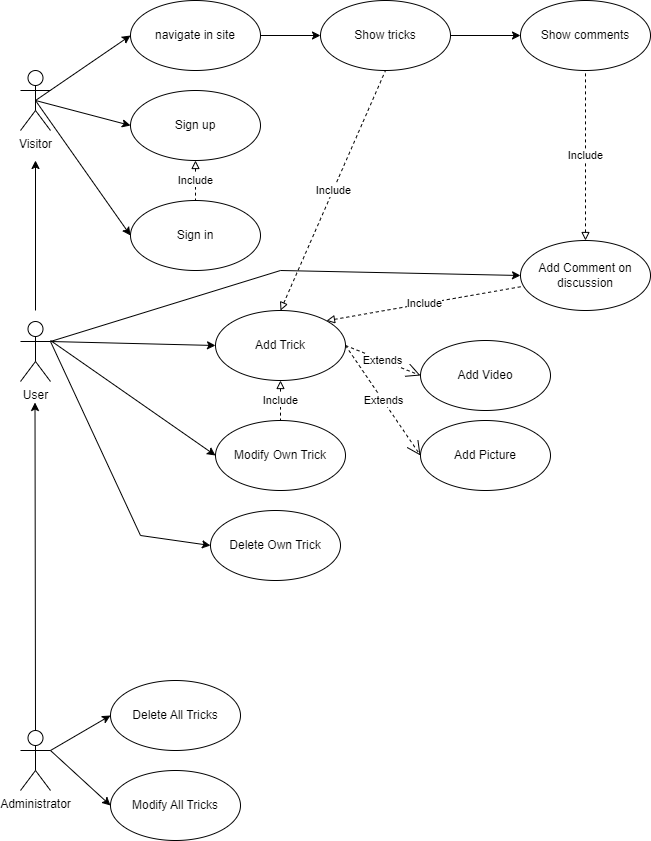

The diagram above was exported from draw.io. Its source (the exported page's mxGraphModel, read from the mxfile embedded in the PNG):
<mxGraphModel dx="2058" dy="1148" grid="1" gridSize="10" guides="1" tooltips="1" connect="1" arrows="1" fold="1" page="1" pageScale="1" pageWidth="850" pageHeight="1100" math="0" shadow="0" extFonts="Permanent Marker^https://fonts.googleapis.com/css?family=Permanent+Marker">
  <root>
    <mxCell id="0" />
    <mxCell id="1" parent="0" />
    <mxCell id="B2wMEhpoNQGBZZ2wH9uc-1" value="Visitor" style="shape=umlActor;verticalLabelPosition=bottom;verticalAlign=top;html=1;" parent="1" vertex="1">
      <mxGeometry x="100" y="100" width="30" height="60" as="geometry" />
    </mxCell>
    <mxCell id="B2wMEhpoNQGBZZ2wH9uc-2" value="User" style="shape=umlActor;verticalLabelPosition=bottom;verticalAlign=top;html=1;" parent="1" vertex="1">
      <mxGeometry x="100" y="351" width="30" height="60" as="geometry" />
    </mxCell>
    <mxCell id="B2wMEhpoNQGBZZ2wH9uc-3" value="Administrator" style="shape=umlActor;verticalLabelPosition=bottom;verticalAlign=top;html=1;" parent="1" vertex="1">
      <mxGeometry x="100" y="760" width="30" height="60" as="geometry" />
    </mxCell>
    <mxCell id="B2wMEhpoNQGBZZ2wH9uc-4" value="navigate in site" style="ellipse;html=1;whiteSpace=wrap;" parent="1" vertex="1">
      <mxGeometry x="210" y="30" width="130" height="70" as="geometry" />
    </mxCell>
    <mxCell id="B2wMEhpoNQGBZZ2wH9uc-6" value="Show tricks" style="ellipse;html=1;whiteSpace=wrap;" parent="1" vertex="1">
      <mxGeometry x="400" y="30" width="130" height="70" as="geometry" />
    </mxCell>
    <mxCell id="B2wMEhpoNQGBZZ2wH9uc-7" value="Show comments" style="ellipse;html=1;whiteSpace=wrap;" parent="1" vertex="1">
      <mxGeometry x="600" y="30" width="130" height="70" as="geometry" />
    </mxCell>
    <mxCell id="B2wMEhpoNQGBZZ2wH9uc-8" value="Sign in" style="ellipse;html=1;whiteSpace=wrap;" parent="1" vertex="1">
      <mxGeometry x="210" y="230" width="130" height="70" as="geometry" />
    </mxCell>
    <mxCell id="B2wMEhpoNQGBZZ2wH9uc-9" value="Sign up" style="ellipse;html=1;whiteSpace=wrap;" parent="1" vertex="1">
      <mxGeometry x="210" y="120" width="130" height="70" as="geometry" />
    </mxCell>
    <mxCell id="B2wMEhpoNQGBZZ2wH9uc-10" value="" style="endArrow=classic;html=1;rounded=0;exitX=0.5;exitY=0.5;exitDx=0;exitDy=0;exitPerimeter=0;entryX=0;entryY=0.5;entryDx=0;entryDy=0;" parent="1" source="B2wMEhpoNQGBZZ2wH9uc-1" target="B2wMEhpoNQGBZZ2wH9uc-4" edge="1">
      <mxGeometry width="50" height="50" relative="1" as="geometry">
        <mxPoint x="400" y="460" as="sourcePoint" />
        <mxPoint x="450" y="410" as="targetPoint" />
      </mxGeometry>
    </mxCell>
    <mxCell id="B2wMEhpoNQGBZZ2wH9uc-12" value="" style="endArrow=classic;html=1;rounded=0;exitX=1;exitY=0.5;exitDx=0;exitDy=0;entryX=0;entryY=0.5;entryDx=0;entryDy=0;" parent="1" source="B2wMEhpoNQGBZZ2wH9uc-4" target="B2wMEhpoNQGBZZ2wH9uc-6" edge="1">
      <mxGeometry width="50" height="50" relative="1" as="geometry">
        <mxPoint x="400" y="460" as="sourcePoint" />
        <mxPoint x="450" y="410" as="targetPoint" />
      </mxGeometry>
    </mxCell>
    <mxCell id="B2wMEhpoNQGBZZ2wH9uc-13" value="" style="endArrow=classic;html=1;rounded=0;exitX=1;exitY=0.5;exitDx=0;exitDy=0;entryX=0;entryY=0.5;entryDx=0;entryDy=0;" parent="1" source="B2wMEhpoNQGBZZ2wH9uc-6" target="B2wMEhpoNQGBZZ2wH9uc-7" edge="1">
      <mxGeometry width="50" height="50" relative="1" as="geometry">
        <mxPoint x="400" y="460" as="sourcePoint" />
        <mxPoint x="450" y="410" as="targetPoint" />
      </mxGeometry>
    </mxCell>
    <mxCell id="B2wMEhpoNQGBZZ2wH9uc-14" value="" style="endArrow=classic;html=1;rounded=0;exitX=0.5;exitY=0.5;exitDx=0;exitDy=0;exitPerimeter=0;entryX=0;entryY=0.5;entryDx=0;entryDy=0;" parent="1" source="B2wMEhpoNQGBZZ2wH9uc-1" target="B2wMEhpoNQGBZZ2wH9uc-9" edge="1">
      <mxGeometry width="50" height="50" relative="1" as="geometry">
        <mxPoint x="400" y="460" as="sourcePoint" />
        <mxPoint x="450" y="410" as="targetPoint" />
      </mxGeometry>
    </mxCell>
    <mxCell id="B2wMEhpoNQGBZZ2wH9uc-15" value="" style="endArrow=classic;html=1;rounded=0;exitX=0.5;exitY=0.5;exitDx=0;exitDy=0;exitPerimeter=0;entryX=0;entryY=0.5;entryDx=0;entryDy=0;" parent="1" source="B2wMEhpoNQGBZZ2wH9uc-1" target="B2wMEhpoNQGBZZ2wH9uc-8" edge="1">
      <mxGeometry width="50" height="50" relative="1" as="geometry">
        <mxPoint x="400" y="460" as="sourcePoint" />
        <mxPoint x="450" y="410" as="targetPoint" />
      </mxGeometry>
    </mxCell>
    <mxCell id="B2wMEhpoNQGBZZ2wH9uc-16" value="" style="endArrow=classic;html=1;rounded=0;" parent="1" edge="1">
      <mxGeometry width="50" height="50" relative="1" as="geometry">
        <mxPoint x="115" y="340" as="sourcePoint" />
        <mxPoint x="115" y="190" as="targetPoint" />
      </mxGeometry>
    </mxCell>
    <mxCell id="B2wMEhpoNQGBZZ2wH9uc-17" value="" style="endArrow=classic;html=1;rounded=0;exitX=0.5;exitY=0;exitDx=0;exitDy=0;exitPerimeter=0;" parent="1" source="B2wMEhpoNQGBZZ2wH9uc-3" edge="1">
      <mxGeometry width="50" height="50" relative="1" as="geometry">
        <mxPoint x="114.5" y="582" as="sourcePoint" />
        <mxPoint x="114.5" y="432" as="targetPoint" />
      </mxGeometry>
    </mxCell>
    <mxCell id="B2wMEhpoNQGBZZ2wH9uc-18" value="Add Trick" style="ellipse;html=1;whiteSpace=wrap;" parent="1" vertex="1">
      <mxGeometry x="295" y="340" width="130" height="70" as="geometry" />
    </mxCell>
    <mxCell id="B2wMEhpoNQGBZZ2wH9uc-19" value="Modify Own Trick" style="ellipse;html=1;whiteSpace=wrap;" parent="1" vertex="1">
      <mxGeometry x="295" y="450" width="130" height="70" as="geometry" />
    </mxCell>
    <mxCell id="B2wMEhpoNQGBZZ2wH9uc-20" value="Add Comment on discussion" style="ellipse;html=1;whiteSpace=wrap;" parent="1" vertex="1">
      <mxGeometry x="600" y="270" width="130" height="70" as="geometry" />
    </mxCell>
    <mxCell id="B2wMEhpoNQGBZZ2wH9uc-21" value="" style="endArrow=classic;html=1;rounded=0;exitX=1;exitY=0.3333333333333333;exitDx=0;exitDy=0;exitPerimeter=0;entryX=0;entryY=0.5;entryDx=0;entryDy=0;" parent="1" source="B2wMEhpoNQGBZZ2wH9uc-2" target="B2wMEhpoNQGBZZ2wH9uc-18" edge="1">
      <mxGeometry width="50" height="50" relative="1" as="geometry">
        <mxPoint x="400" y="460" as="sourcePoint" />
        <mxPoint x="450" y="410" as="targetPoint" />
      </mxGeometry>
    </mxCell>
    <mxCell id="B2wMEhpoNQGBZZ2wH9uc-22" value="" style="endArrow=classic;html=1;rounded=0;entryX=0;entryY=0.5;entryDx=0;entryDy=0;" parent="1" target="B2wMEhpoNQGBZZ2wH9uc-19" edge="1">
      <mxGeometry width="50" height="50" relative="1" as="geometry">
        <mxPoint x="130" y="370" as="sourcePoint" />
        <mxPoint x="305" y="355" as="targetPoint" />
        <Array as="points" />
      </mxGeometry>
    </mxCell>
    <mxCell id="B2wMEhpoNQGBZZ2wH9uc-24" value="Include" style="endArrow=none;endSize=16;endFill=0;html=1;rounded=0;exitX=0.5;exitY=1;exitDx=0;exitDy=0;entryX=0.5;entryY=0;entryDx=0;entryDy=0;dashed=1;startArrow=block;startFill=0;" parent="1" source="B2wMEhpoNQGBZZ2wH9uc-18" target="B2wMEhpoNQGBZZ2wH9uc-19" edge="1">
      <mxGeometry width="160" relative="1" as="geometry">
        <mxPoint x="430" y="340" as="sourcePoint" />
        <mxPoint x="540" y="344.5" as="targetPoint" />
      </mxGeometry>
    </mxCell>
    <mxCell id="B2wMEhpoNQGBZZ2wH9uc-25" value="Include" style="endArrow=none;endSize=16;endFill=0;html=1;rounded=0;exitX=1;exitY=0;exitDx=0;exitDy=0;startArrow=block;startFill=0;targetPerimeterSpacing=0;dashed=1;" parent="1" source="B2wMEhpoNQGBZZ2wH9uc-18" target="B2wMEhpoNQGBZZ2wH9uc-20" edge="1">
      <mxGeometry width="160" relative="1" as="geometry">
        <mxPoint x="340" y="430" as="sourcePoint" />
        <mxPoint x="500" y="430" as="targetPoint" />
      </mxGeometry>
    </mxCell>
    <mxCell id="B2wMEhpoNQGBZZ2wH9uc-26" value="Modify All Tricks" style="ellipse;html=1;whiteSpace=wrap;" parent="1" vertex="1">
      <mxGeometry x="190" y="800" width="130" height="70" as="geometry" />
    </mxCell>
    <mxCell id="B2wMEhpoNQGBZZ2wH9uc-27" value="Delete All Tricks" style="ellipse;html=1;whiteSpace=wrap;" parent="1" vertex="1">
      <mxGeometry x="190" y="710" width="130" height="70" as="geometry" />
    </mxCell>
    <mxCell id="B2wMEhpoNQGBZZ2wH9uc-28" value="" style="endArrow=classic;html=1;rounded=0;exitX=1;exitY=0.3333333333333333;exitDx=0;exitDy=0;exitPerimeter=0;entryX=0;entryY=0.5;entryDx=0;entryDy=0;" parent="1" source="B2wMEhpoNQGBZZ2wH9uc-3" target="B2wMEhpoNQGBZZ2wH9uc-26" edge="1">
      <mxGeometry width="50" height="50" relative="1" as="geometry">
        <mxPoint x="140" y="606" as="sourcePoint" />
        <mxPoint x="305" y="580" as="targetPoint" />
      </mxGeometry>
    </mxCell>
    <mxCell id="B2wMEhpoNQGBZZ2wH9uc-29" value="" style="endArrow=classic;html=1;rounded=0;entryX=0;entryY=0.5;entryDx=0;entryDy=0;exitX=1;exitY=0.3333333333333333;exitDx=0;exitDy=0;exitPerimeter=0;" parent="1" source="B2wMEhpoNQGBZZ2wH9uc-3" target="B2wMEhpoNQGBZZ2wH9uc-27" edge="1">
      <mxGeometry width="50" height="50" relative="1" as="geometry">
        <mxPoint x="130" y="610" as="sourcePoint" />
        <mxPoint x="290" y="625" as="targetPoint" />
        <Array as="points" />
      </mxGeometry>
    </mxCell>
    <mxCell id="B2wMEhpoNQGBZZ2wH9uc-30" value="Add Video" style="ellipse;html=1;whiteSpace=wrap;" parent="1" vertex="1">
      <mxGeometry x="500" y="370" width="130" height="70" as="geometry" />
    </mxCell>
    <mxCell id="B2wMEhpoNQGBZZ2wH9uc-31" value="Add Picture" style="ellipse;html=1;whiteSpace=wrap;" parent="1" vertex="1">
      <mxGeometry x="500" y="450" width="130" height="70" as="geometry" />
    </mxCell>
    <mxCell id="B2wMEhpoNQGBZZ2wH9uc-32" value="Extends" style="endArrow=open;endSize=12;dashed=1;html=1;rounded=0;entryX=0;entryY=0.5;entryDx=0;entryDy=0;exitX=1;exitY=0.5;exitDx=0;exitDy=0;" parent="1" source="B2wMEhpoNQGBZZ2wH9uc-18" target="B2wMEhpoNQGBZZ2wH9uc-30" edge="1">
      <mxGeometry width="160" relative="1" as="geometry">
        <mxPoint x="340" y="430" as="sourcePoint" />
        <mxPoint x="500" y="430" as="targetPoint" />
      </mxGeometry>
    </mxCell>
    <mxCell id="B2wMEhpoNQGBZZ2wH9uc-33" value="Extends" style="endArrow=open;endSize=12;dashed=1;html=1;rounded=0;entryX=0;entryY=0.5;entryDx=0;entryDy=0;exitX=1;exitY=0.5;exitDx=0;exitDy=0;" parent="1" source="B2wMEhpoNQGBZZ2wH9uc-18" target="B2wMEhpoNQGBZZ2wH9uc-31" edge="1">
      <mxGeometry width="160" relative="1" as="geometry">
        <mxPoint x="435" y="355" as="sourcePoint" />
        <mxPoint x="550" y="305" as="targetPoint" />
      </mxGeometry>
    </mxCell>
    <mxCell id="BPxSxWmXRhvKNanHpKVo-1" value="Include" style="endArrow=none;endSize=16;endFill=0;html=1;rounded=0;startArrow=block;startFill=0;targetPerimeterSpacing=0;dashed=1;entryX=0.5;entryY=0;entryDx=0;entryDy=0;exitX=0.5;exitY=1;exitDx=0;exitDy=0;" parent="1" source="B2wMEhpoNQGBZZ2wH9uc-9" target="B2wMEhpoNQGBZZ2wH9uc-8" edge="1">
      <mxGeometry width="160" relative="1" as="geometry">
        <mxPoint x="275" y="190" as="sourcePoint" />
        <mxPoint x="275" y="220" as="targetPoint" />
      </mxGeometry>
    </mxCell>
    <mxCell id="BPxSxWmXRhvKNanHpKVo-2" value="Include" style="endArrow=none;endSize=16;endFill=0;html=1;rounded=0;exitX=0.5;exitY=0;exitDx=0;exitDy=0;startArrow=block;startFill=0;targetPerimeterSpacing=0;dashed=1;entryX=0.5;entryY=1;entryDx=0;entryDy=0;" parent="1" source="B2wMEhpoNQGBZZ2wH9uc-18" target="B2wMEhpoNQGBZZ2wH9uc-6" edge="1">
      <mxGeometry width="160" relative="1" as="geometry">
        <mxPoint x="450" y="180" as="sourcePoint" />
        <mxPoint x="450" y="230" as="targetPoint" />
      </mxGeometry>
    </mxCell>
    <mxCell id="BPxSxWmXRhvKNanHpKVo-3" value="" style="endArrow=classic;html=1;rounded=0;exitX=1;exitY=0.3333333333333333;exitDx=0;exitDy=0;exitPerimeter=0;entryX=0;entryY=0.5;entryDx=0;entryDy=0;" parent="1" source="B2wMEhpoNQGBZZ2wH9uc-2" target="B2wMEhpoNQGBZZ2wH9uc-20" edge="1">
      <mxGeometry width="50" height="50" relative="1" as="geometry">
        <mxPoint x="140" y="381" as="sourcePoint" />
        <mxPoint x="305" y="375" as="targetPoint" />
        <Array as="points">
          <mxPoint x="360" y="300" />
        </Array>
      </mxGeometry>
    </mxCell>
    <mxCell id="BPxSxWmXRhvKNanHpKVo-4" value="Include" style="endArrow=none;endSize=16;endFill=0;html=1;rounded=0;exitX=0.5;exitY=0;exitDx=0;exitDy=0;startArrow=block;startFill=0;targetPerimeterSpacing=0;dashed=1;entryX=0.5;entryY=1;entryDx=0;entryDy=0;" parent="1" source="B2wMEhpoNQGBZZ2wH9uc-20" target="B2wMEhpoNQGBZZ2wH9uc-7" edge="1">
      <mxGeometry width="160" relative="1" as="geometry">
        <mxPoint x="570" y="330" as="sourcePoint" />
        <mxPoint x="675" y="100" as="targetPoint" />
      </mxGeometry>
    </mxCell>
    <mxCell id="BPxSxWmXRhvKNanHpKVo-5" value="Delete Own Trick" style="ellipse;html=1;whiteSpace=wrap;" parent="1" vertex="1">
      <mxGeometry x="290" y="540" width="130" height="70" as="geometry" />
    </mxCell>
    <mxCell id="BPxSxWmXRhvKNanHpKVo-6" value="" style="endArrow=classic;html=1;rounded=0;entryX=0;entryY=0.5;entryDx=0;entryDy=0;exitX=1;exitY=0.3333333333333333;exitDx=0;exitDy=0;exitPerimeter=0;" parent="1" source="B2wMEhpoNQGBZZ2wH9uc-2" target="BPxSxWmXRhvKNanHpKVo-5" edge="1">
      <mxGeometry width="50" height="50" relative="1" as="geometry">
        <mxPoint x="140" y="380" as="sourcePoint" />
        <mxPoint x="305" y="495" as="targetPoint" />
        <Array as="points">
          <mxPoint x="220" y="565" />
        </Array>
      </mxGeometry>
    </mxCell>
  </root>
</mxGraphModel>